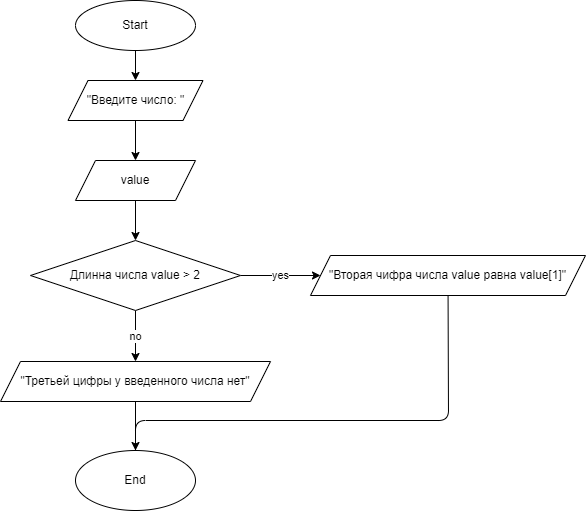

The diagram above was exported from draw.io. Its source (the exported page's mxGraphModel, read from the mxfile embedded in the PNG):
<mxGraphModel dx="1033" dy="790" grid="0" gridSize="10" guides="1" tooltips="1" connect="1" arrows="1" fold="1" page="0" pageScale="1" pageWidth="827" pageHeight="1169" math="0" shadow="0">
  <root>
    <mxCell id="0" />
    <mxCell id="1" parent="0" />
    <mxCell id="2" value="" style="edgeStyle=none;html=1;" edge="1" parent="1" source="3" target="5">
      <mxGeometry relative="1" as="geometry" />
    </mxCell>
    <mxCell id="3" value="Start" style="ellipse;whiteSpace=wrap;html=1;" vertex="1" parent="1">
      <mxGeometry x="300" y="40" width="120" height="50" as="geometry" />
    </mxCell>
    <mxCell id="4" value="" style="edgeStyle=none;html=1;" edge="1" parent="1" source="5" target="7">
      <mxGeometry relative="1" as="geometry" />
    </mxCell>
    <mxCell id="5" value="&quot;Введите число: &quot;" style="shape=parallelogram;perimeter=parallelogramPerimeter;whiteSpace=wrap;html=1;fixedSize=1;" vertex="1" parent="1">
      <mxGeometry x="292.5" y="120" width="135" height="40" as="geometry" />
    </mxCell>
    <mxCell id="12" value="" style="edgeStyle=none;html=1;" edge="1" parent="1" source="7" target="11">
      <mxGeometry relative="1" as="geometry" />
    </mxCell>
    <mxCell id="7" value="value" style="shape=parallelogram;perimeter=parallelogramPerimeter;whiteSpace=wrap;html=1;fixedSize=1;" vertex="1" parent="1">
      <mxGeometry x="300" y="200" width="120" height="40" as="geometry" />
    </mxCell>
    <mxCell id="8" value="" style="edgeStyle=none;html=1;" edge="1" parent="1" source="9">
      <mxGeometry relative="1" as="geometry">
        <mxPoint x="360" y="500" as="targetPoint" />
        <Array as="points">
          <mxPoint x="673" y="460" />
          <mxPoint x="360" y="460" />
        </Array>
      </mxGeometry>
    </mxCell>
    <mxCell id="9" value="&quot;Вторая чифра числа value равна value[1]&quot;" style="shape=parallelogram;perimeter=parallelogramPerimeter;whiteSpace=wrap;html=1;fixedSize=1;" vertex="1" parent="1">
      <mxGeometry x="535" y="295" width="275" height="40" as="geometry" />
    </mxCell>
    <mxCell id="10" value="End" style="ellipse;whiteSpace=wrap;html=1;" vertex="1" parent="1">
      <mxGeometry x="300" y="490" width="120" height="60" as="geometry" />
    </mxCell>
    <mxCell id="13" value="yes" style="edgeStyle=none;html=1;" edge="1" parent="1" source="11" target="9">
      <mxGeometry relative="1" as="geometry" />
    </mxCell>
    <mxCell id="15" value="no" style="edgeStyle=none;html=1;" edge="1" parent="1" source="11" target="14">
      <mxGeometry relative="1" as="geometry" />
    </mxCell>
    <mxCell id="11" value="Длинна числа value &amp;gt; 2" style="rhombus;whiteSpace=wrap;html=1;" vertex="1" parent="1">
      <mxGeometry x="255" y="280" width="210" height="70" as="geometry" />
    </mxCell>
    <mxCell id="16" value="" style="edgeStyle=none;html=1;" edge="1" parent="1" source="14" target="10">
      <mxGeometry relative="1" as="geometry" />
    </mxCell>
    <mxCell id="14" value="&quot;Третьей цифры у введенного числа нет&quot;" style="shape=parallelogram;perimeter=parallelogramPerimeter;whiteSpace=wrap;html=1;fixedSize=1;" vertex="1" parent="1">
      <mxGeometry x="225" y="401" width="270" height="40" as="geometry" />
    </mxCell>
  </root>
</mxGraphModel>